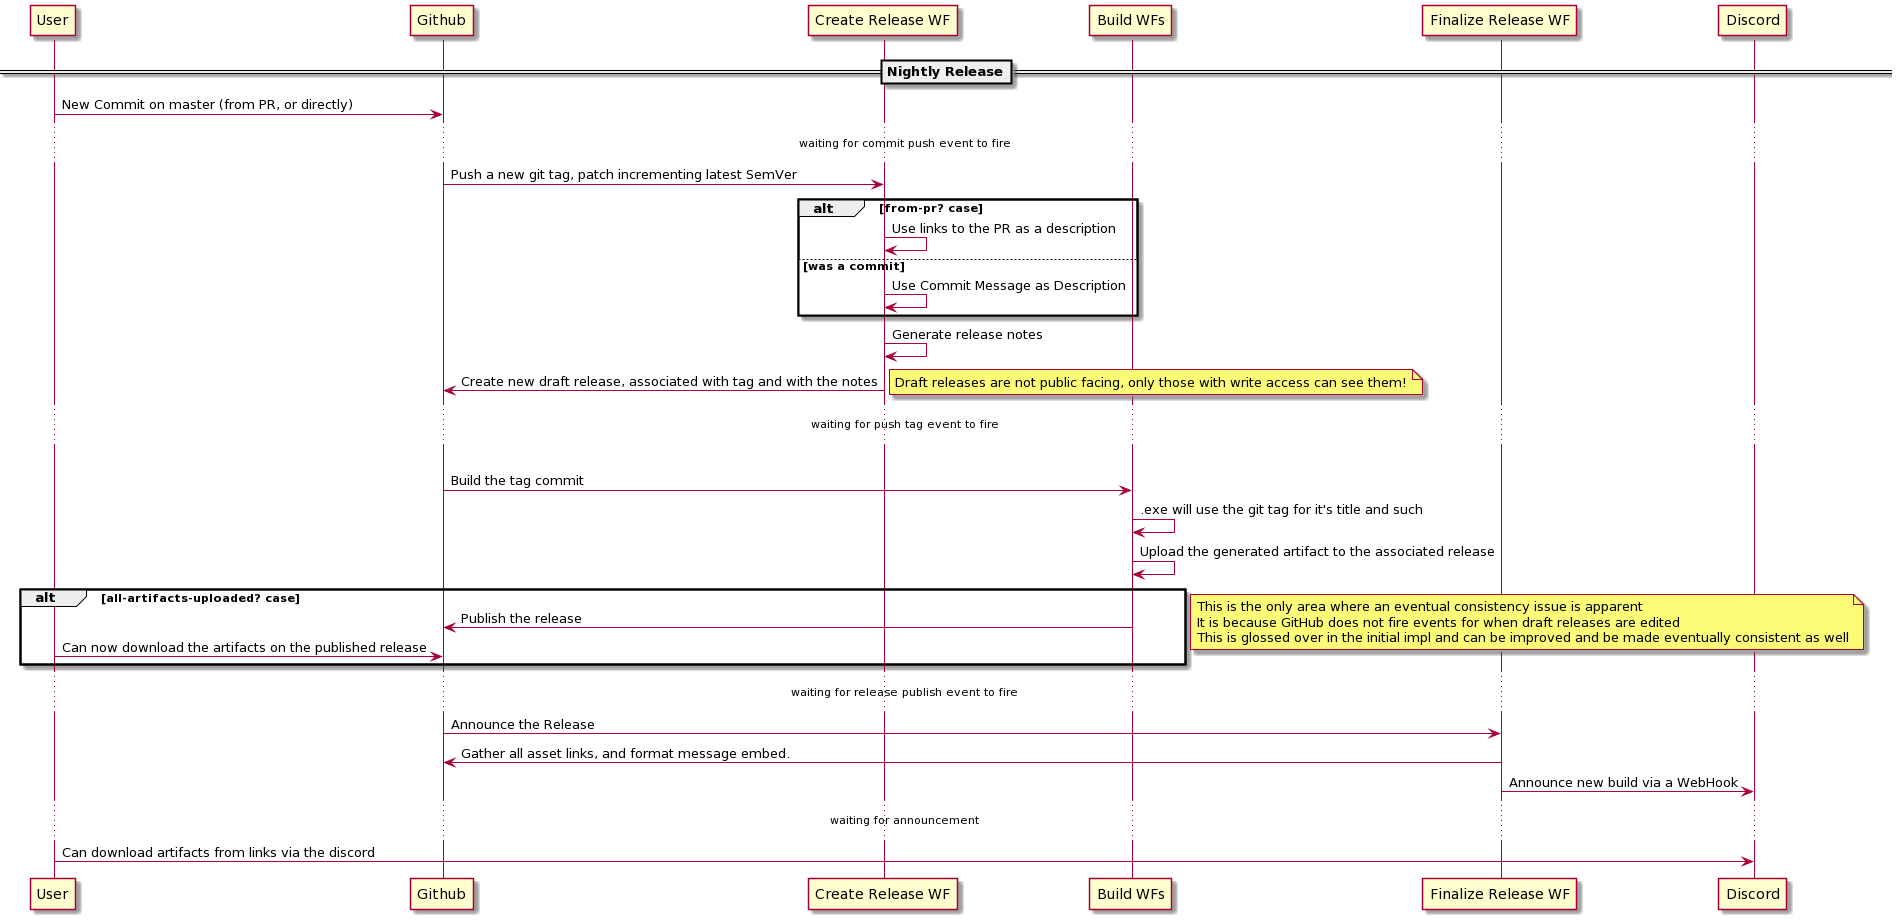

The diagram above was rendered by PlantUML. Its source (embedded in the PNG):
@startuml
participant User as user
participant Github as github
participant "Create Release WF" as create
participant "Build WFs" as build
participant "Finalize Release WF" as finalize
participant Discord as discord

==Nightly Release==

user -> github : New Commit on master (from PR, or directly)
...waiting for commit push event to fire...
github -> create : Push a new git tag, patch incrementing latest SemVer
alt from-pr? case
    create -> create : Use links to the PR as a description
else was a commit
    create -> create : Use Commit Message as Description
end
create -> create : Generate release notes
create -> github : Create new draft release, associated with tag and with the notes
note right
Draft releases are not public facing, only those with write access can see them!
end note
...waiting for push tag event to fire...
loop for all build workflows
github -> build : Build the tag commit
build -> build : .exe will use the git tag for it's title and such
build -> build : Upload the generated artifact to the associated release
alt all-artifacts-uploaded? case
  build -> github : Publish the release
  user -> github : Can now download the artifacts on the published release
end
note right 
This is the only area where an eventual consistency issue is apparent
It is because GitHub does not fire events for when draft releases are edited
This is glossed over in the initial impl and can be improved and be made eventually consistent as well
end note


...waiting for release publish event to fire...
github -> finalize : Announce the Release
finalize -> github : Gather all asset links, and format message embed.
finalize -> discord : Announce new build via a WebHook

...waiting for announcement...
user -> discord : Can download artifacts from links via the discord
@enduml